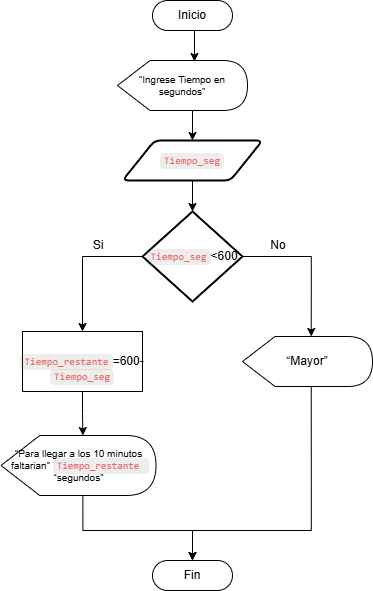

The diagram above was exported from draw.io. Its source (the exported page's mxGraphModel, read from the mxfile embedded in the PNG):
<mxGraphModel dx="1434" dy="738" grid="1" gridSize="10" guides="1" tooltips="1" connect="1" arrows="1" fold="1" page="1" pageScale="1" pageWidth="827" pageHeight="1169" math="0" shadow="0">
  <root>
    <mxCell id="0" />
    <mxCell id="1" parent="0" />
    <mxCell id="vtiuqLD-L3XNgLQ_vTtk-1" value="Inicio" style="rounded=1;whiteSpace=wrap;html=1;arcSize=50;" vertex="1" parent="1">
      <mxGeometry x="384" y="120" width="80" height="30" as="geometry" />
    </mxCell>
    <mxCell id="vtiuqLD-L3XNgLQ_vTtk-15" style="edgeStyle=orthogonalEdgeStyle;rounded=0;orthogonalLoop=1;jettySize=auto;html=1;exitX=0;exitY=0;exitDx=68.75;exitDy=50;exitPerimeter=0;entryX=0.5;entryY=0;entryDx=0;entryDy=0;" edge="1" parent="1" source="vtiuqLD-L3XNgLQ_vTtk-2" target="vtiuqLD-L3XNgLQ_vTtk-3">
      <mxGeometry relative="1" as="geometry" />
    </mxCell>
    <mxCell id="vtiuqLD-L3XNgLQ_vTtk-2" value="“Ingrese Tiempo en segundos”" style="shape=display;whiteSpace=wrap;html=1;fontSize=10;" vertex="1" parent="1">
      <mxGeometry x="349" y="180" width="130" height="50" as="geometry" />
    </mxCell>
    <mxCell id="vtiuqLD-L3XNgLQ_vTtk-3" value="&lt;span class=&quot;notion-enable-hover&quot; spellcheck=&quot;false&quot; data-token-index=&quot;0&quot; style=&quot;font-family:&amp;quot;SFMono-Regular&amp;quot;, Menlo, Consolas, &amp;quot;PT Mono&amp;quot;, &amp;quot;Liberation Mono&amp;quot;, Courier, monospace;line-height:normal;background:rgba(135,131,120,.15);color:#EB5757;border-radius:4px;font-size:85%;padding:0.2em 0.4em&quot;&gt;Tiempo_seg&lt;/span&gt;" style="shape=parallelogram;html=1;strokeWidth=2;perimeter=parallelogramPerimeter;whiteSpace=wrap;rounded=1;arcSize=12;size=0.23;" vertex="1" parent="1">
      <mxGeometry x="354" y="260" width="140" height="40" as="geometry" />
    </mxCell>
    <mxCell id="vtiuqLD-L3XNgLQ_vTtk-17" style="edgeStyle=orthogonalEdgeStyle;rounded=0;orthogonalLoop=1;jettySize=auto;html=1;exitX=0;exitY=0.5;exitDx=0;exitDy=0;exitPerimeter=0;entryX=0.5;entryY=0;entryDx=0;entryDy=0;" edge="1" parent="1" source="vtiuqLD-L3XNgLQ_vTtk-4" target="vtiuqLD-L3XNgLQ_vTtk-5">
      <mxGeometry relative="1" as="geometry" />
    </mxCell>
    <mxCell id="vtiuqLD-L3XNgLQ_vTtk-4" value="&lt;span class=&quot;notion-enable-hover&quot; spellcheck=&quot;false&quot; data-token-index=&quot;0&quot; style=&quot;font-family:&amp;quot;SFMono-Regular&amp;quot;, Menlo, Consolas, &amp;quot;PT Mono&amp;quot;, &amp;quot;Liberation Mono&amp;quot;, Courier, monospace;line-height:normal;background:rgba(135,131,120,.15);color:#EB5757;border-radius:4px;font-size:85%;padding:0.2em 0.4em&quot;&gt;Tiempo_seg&lt;/span&gt;&amp;lt;600" style="strokeWidth=2;html=1;shape=mxgraph.flowchart.decision;whiteSpace=wrap;" vertex="1" parent="1">
      <mxGeometry x="374" y="331" width="100" height="90" as="geometry" />
    </mxCell>
    <mxCell id="vtiuqLD-L3XNgLQ_vTtk-5" value="&lt;br&gt;&lt;span class=&quot;notion-enable-hover&quot; spellcheck=&quot;false&quot; data-token-index=&quot;0&quot; style=&quot;font-family:&amp;quot;SFMono-Regular&amp;quot;, Menlo, Consolas, &amp;quot;PT Mono&amp;quot;, &amp;quot;Liberation Mono&amp;quot;, Courier, monospace;line-height:normal;background:rgba(135,131,120,.15);color:#EB5757;border-radius:4px;font-size:85%;padding:0.2em 0.4em&quot;&gt;Tiempo_restante&lt;/span&gt;=600-&lt;span class=&quot;notion-enable-hover&quot; spellcheck=&quot;false&quot; data-token-index=&quot;2&quot; style=&quot;font-family:&amp;quot;SFMono-Regular&amp;quot;, Menlo, Consolas, &amp;quot;PT Mono&amp;quot;, &amp;quot;Liberation Mono&amp;quot;, Courier, monospace;line-height:normal;background:rgba(135,131,120,.15);color:#EB5757;border-radius:4px;font-size:85%;padding:0.2em 0.4em&quot;&gt;Tiempo_seg&lt;/span&gt;" style="rounded=0;whiteSpace=wrap;html=1;" vertex="1" parent="1">
      <mxGeometry x="254" y="451" width="120" height="60" as="geometry" />
    </mxCell>
    <mxCell id="vtiuqLD-L3XNgLQ_vTtk-20" style="edgeStyle=orthogonalEdgeStyle;rounded=0;orthogonalLoop=1;jettySize=auto;html=1;exitX=0;exitY=0;exitDx=81.875;exitDy=60;exitPerimeter=0;entryX=0.5;entryY=0;entryDx=0;entryDy=0;" edge="1" parent="1" source="vtiuqLD-L3XNgLQ_vTtk-6" target="vtiuqLD-L3XNgLQ_vTtk-9">
      <mxGeometry relative="1" as="geometry">
        <Array as="points">
          <mxPoint x="314" y="650" />
          <mxPoint x="424" y="650" />
        </Array>
      </mxGeometry>
    </mxCell>
    <mxCell id="vtiuqLD-L3XNgLQ_vTtk-6" value="“Para llegar a los 10 minutos&lt;div&gt;&amp;nbsp;faltarian”&amp;nbsp;&lt;span class=&quot;notion-enable-hover&quot; spellcheck=&quot;false&quot; data-token-index=&quot;0&quot; style=&quot;font-family: SFMono-Regular, Menlo, Consolas, &amp;quot;PT Mono&amp;quot;, &amp;quot;Liberation Mono&amp;quot;, Courier, monospace; line-height: normal; background: rgba(135, 131, 120, 0.15); color: rgb(235, 87, 87); border-radius: 4px; padding: 0.2em 0.4em;&quot;&gt;Tiempo_restante&amp;nbsp;&lt;/span&gt;&lt;/div&gt;&lt;div&gt;“segundos”&lt;/div&gt;" style="shape=display;whiteSpace=wrap;html=1;fontSize=10;" vertex="1" parent="1">
      <mxGeometry x="232.5" y="555" width="155" height="60" as="geometry" />
    </mxCell>
    <mxCell id="vtiuqLD-L3XNgLQ_vTtk-21" style="edgeStyle=orthogonalEdgeStyle;rounded=0;orthogonalLoop=1;jettySize=auto;html=1;exitX=0;exitY=0;exitDx=68.75;exitDy=50;exitPerimeter=0;entryX=0.5;entryY=0;entryDx=0;entryDy=0;" edge="1" parent="1">
      <mxGeometry relative="1" as="geometry">
        <mxPoint x="542.75" y="506" as="sourcePoint" />
        <mxPoint x="424" y="680" as="targetPoint" />
        <Array as="points">
          <mxPoint x="543" y="650" />
          <mxPoint x="424" y="650" />
        </Array>
      </mxGeometry>
    </mxCell>
    <mxCell id="vtiuqLD-L3XNgLQ_vTtk-8" value="“Mayor”" style="shape=display;whiteSpace=wrap;html=1;" vertex="1" parent="1">
      <mxGeometry x="474" y="456" width="130" height="50" as="geometry" />
    </mxCell>
    <mxCell id="vtiuqLD-L3XNgLQ_vTtk-9" value="Fin" style="rounded=1;whiteSpace=wrap;html=1;arcSize=50;" vertex="1" parent="1">
      <mxGeometry x="384" y="680" width="80" height="30" as="geometry" />
    </mxCell>
    <mxCell id="vtiuqLD-L3XNgLQ_vTtk-14" style="edgeStyle=orthogonalEdgeStyle;rounded=0;orthogonalLoop=1;jettySize=auto;html=1;exitX=0.5;exitY=1;exitDx=0;exitDy=0;entryX=0.592;entryY=0.02;entryDx=0;entryDy=0;entryPerimeter=0;" edge="1" parent="1" source="vtiuqLD-L3XNgLQ_vTtk-1" target="vtiuqLD-L3XNgLQ_vTtk-2">
      <mxGeometry relative="1" as="geometry" />
    </mxCell>
    <mxCell id="vtiuqLD-L3XNgLQ_vTtk-16" style="edgeStyle=orthogonalEdgeStyle;rounded=0;orthogonalLoop=1;jettySize=auto;html=1;exitX=0.5;exitY=1;exitDx=0;exitDy=0;entryX=0.5;entryY=0;entryDx=0;entryDy=0;entryPerimeter=0;" edge="1" parent="1" source="vtiuqLD-L3XNgLQ_vTtk-3" target="vtiuqLD-L3XNgLQ_vTtk-4">
      <mxGeometry relative="1" as="geometry" />
    </mxCell>
    <mxCell id="vtiuqLD-L3XNgLQ_vTtk-18" style="edgeStyle=orthogonalEdgeStyle;rounded=0;orthogonalLoop=1;jettySize=auto;html=1;exitX=1;exitY=0.5;exitDx=0;exitDy=0;exitPerimeter=0;entryX=0;entryY=0;entryDx=68.75;entryDy=0;entryPerimeter=0;" edge="1" parent="1" source="vtiuqLD-L3XNgLQ_vTtk-4" target="vtiuqLD-L3XNgLQ_vTtk-8">
      <mxGeometry relative="1" as="geometry" />
    </mxCell>
    <mxCell id="vtiuqLD-L3XNgLQ_vTtk-19" style="edgeStyle=orthogonalEdgeStyle;rounded=0;orthogonalLoop=1;jettySize=auto;html=1;exitX=0.5;exitY=1;exitDx=0;exitDy=0;entryX=0;entryY=0;entryDx=81.875;entryDy=0;entryPerimeter=0;" edge="1" parent="1" source="vtiuqLD-L3XNgLQ_vTtk-5" target="vtiuqLD-L3XNgLQ_vTtk-6">
      <mxGeometry relative="1" as="geometry" />
    </mxCell>
    <mxCell id="vtiuqLD-L3XNgLQ_vTtk-22" value="Si" style="text;html=1;align=center;verticalAlign=middle;whiteSpace=wrap;rounded=0;" vertex="1" parent="1">
      <mxGeometry x="300" y="350" width="60" height="30" as="geometry" />
    </mxCell>
    <mxCell id="vtiuqLD-L3XNgLQ_vTtk-23" value="No" style="text;html=1;align=center;verticalAlign=middle;whiteSpace=wrap;rounded=0;" vertex="1" parent="1">
      <mxGeometry x="480" y="350" width="60" height="30" as="geometry" />
    </mxCell>
  </root>
</mxGraphModel>